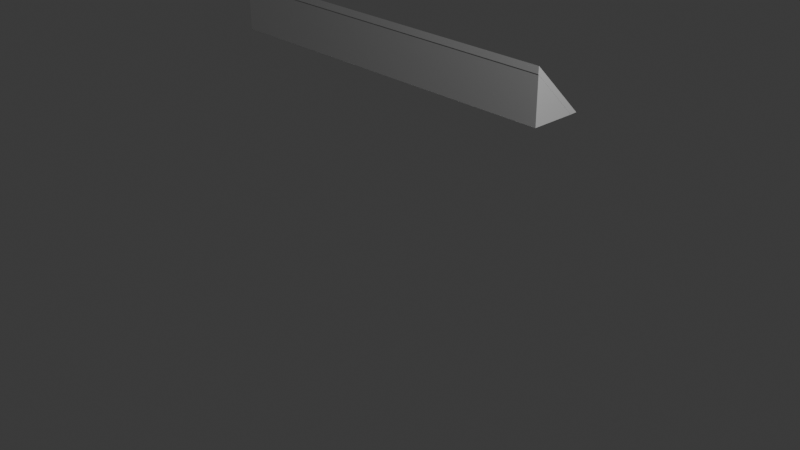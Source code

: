 # Source: table.blend  (saved by Blender 4.2.67; exported with 4.5.12 LTS)
import bpy
from mathutils import Matrix  # noqa: F401  (used for matrix-valued properties, if any)

bpy.ops.wm.read_factory_settings(use_empty=True)
scene = bpy.context.scene
scene.name = 'Scene'

# ---- collections
col_collection = bpy.data.collections.new('Collection'); scene.collection.children.link(col_collection)

# ---- world
world_world = bpy.data.worlds.new('World'); scene.world = world_world
world_world.use_nodes = True; world_world.node_tree.nodes.clear()
_N = world_world.node_tree.nodes; _L = world_world.node_tree.links
n0 = _N.new('ShaderNodeOutputWorld'); n0.name = 'World Output'; n0.location = (300, 300)
n1 = _N.new('ShaderNodeBackground'); n1.name = 'Background'; n1.location = (10, 300)
n1.inputs[0].default_value = (0.05088, 0.05088, 0.05088, 1.0)
_L.new(n1.outputs[0], n0.inputs[0])
n0.is_active_output = True
world_world.color = (0.05088, 0.05088, 0.05088)
world_world.sun_shadow_jitter_overblur = 0.0

# ---- cameras
cam_camera = bpy.data.cameras.new('Camera')
cam_camera.clip_end = 100.0
cam_camera.ortho_scale = 7.314

# ---- lights
light_light = bpy.data.lights.new('Light', 'POINT')
light_light.energy = 1000.0
light_light.shadow_soft_size = 0.1

# ---- meshes
me_cube_003 = bpy.data.meshes.new('Cube.003')
me_cube_003.from_pydata([(-1.0, 1.0, -0.8943), (-1.0, -0.8732, 0.9781), (1.0, 1.0, -0.8943), (1.0, -0.8732, 0.9781), (-1.0, -0.8791, -0.901), (-1.0, 0.7403, -0.901), (-1.0, -0.885, 0.7354), (1.0, -0.8791, -0.901), (1.0, 0.7403, -0.901), (1.0, -0.885, 0.7354)], [], [(0, 1, 3, 2), (1, 0, 5, 6), (6, 5, 8, 9), (5, 4, 7, 8), (9, 3, 1, 6), (9, 8, 2, 3)])
_uv = me_cube_003.uv_layers.new(name='UVMap')
_uv.uv.foreach_set('vector', [0.375, 0.25, 0.625, 0.25, 0.625, 0.5, 0.375, 0.5, 0.625, 0.25, 0.375, 0.25, 0.375, 0.2723, 0.625, 0.2723, 0.625, 0.2723, 0.375, 0.2723, 0.375, 0.4777, 0.625, 0.4777, 0.1473, 0.5, 0.1473, 0.75, 0.3527, 0.75, 0.3527, 0.5, 0.625, 0.4777, 0.625, 0.5, 0.625, 0.25, 0.625, 0.2723, 0.625, 0.4777, 0.375, 0.4777, 0.375, 0.5, 0.625, 0.5])
me_cube_003.update()
me_cube_004 = bpy.data.meshes.new('Cube.004')
me_cube_004.from_pydata([(-1.0, -1.0, -1.0), (-1.0, -1.0, 1.0), (-1.0, 1.0, -1.0), (-1.0, -0.9864, 1.0), (1.0, -1.0, -1.0), (1.0, -1.0, 1.0), (1.0, 1.0, -1.0), (1.0, -0.9864, 1.0)], [], [(0, 1, 3, 2), (2, 3, 7, 6), (6, 7, 5, 4), (4, 5, 1, 0), (2, 6, 4, 0), (7, 3, 1, 5)])
_uv = me_cube_004.uv_layers.new(name='UVMap')
_uv.uv.foreach_set('vector', [0.375, 0.0, 0.625, 0.0, 0.625, 0.25, 0.375, 0.25, 0.375, 0.25, 0.625, 0.25, 0.625, 0.5, 0.375, 0.5, 0.375, 0.5, 0.625, 0.5, 0.625, 0.75, 0.375, 0.75, 0.375, 0.75, 0.625, 0.75, 0.625, 1.0, 0.375, 1.0, 0.125, 0.5, 0.375, 0.5, 0.375, 0.75, 0.125, 0.75, 0.625, 0.5, 0.875, 0.5, 0.875, 0.75, 0.625, 0.75])
me_cube_004.update()
me_cube_006 = bpy.data.meshes.new('Cube.006')
me_cube_006.from_pydata([(-1.0, -1.0, 0.3612), (-1.0, -1.0, 1.0), (-1.0, 1.0, 0.3612), (-1.0, 1.0, 1.0), (1.0, -1.0, 0.3612), (1.0, -1.0, 1.0), (1.0, 1.0, 0.3612), (1.0, 1.0, 1.0), (-1.0, -1.0, 0.8736), (-1.0, 1.0, 0.8736), (1.0, 1.0, 0.8736), (1.0, -1.0, 0.8736), (-1.031, -1.031, 0.8736), (-1.031, -1.031, 1.0), (-1.031, 1.031, 1.0), (1.031, 1.031, 1.0), (1.031, -1.031, 1.0), (-1.031, 1.031, 0.8736), (1.031, -1.031, 0.8736), (-1.025, -1.025, 0.8736), (-1.025, -1.025, 1.0), (-1.025, 1.025, 1.0), (1.025, 1.025, 1.0), (1.025, -1.025, 1.0), (-1.025, 1.025, 0.8736), (1.025, 1.025, 0.8736), (1.025, -1.025, 0.8736), (-1.025, 1.109, 1.0), (1.025, 1.109, 1.0), (-1.025, 1.109, 0.8736), (1.025, 1.109, 0.8736), (-1.025, 1.062, 0.8736), (1.025, 1.062, 0.8736), (-1.025, 1.109, 1.0), (-1.025, 1.109, 0.8736), (-1.025, 1.115, 0.9913), (-1.025, 1.12, 0.9813), (-1.025, 1.123, 0.9703), (-1.025, 1.126, 0.9585), (-1.025, 1.127, 0.9461), (-1.025, 1.127, 0.9333), (-1.025, 1.126, 0.9205), (-1.025, 1.123, 0.9079), (-1.025, 1.12, 0.8957), (-1.025, 1.115, 0.8842), (1.025, 1.109, 0.8736), (1.025, 1.109, 1.0), (1.025, 1.115, 0.8842), (1.025, 1.12, 0.8957), (1.025, 1.123, 0.9079), (1.025, 1.126, 0.9205), (1.025, 1.127, 0.9333), (1.025, 1.127, 0.9461), (1.025, 1.126, 0.9585), (1.025, 1.123, 0.9703), (1.025, 1.12, 0.9813), (1.025, 1.115, 0.9913)], [], [(1, 3, 14, 13), (9, 8, 12, 17), (2, 6, 4, 0), (7, 3, 1, 5), (4, 11, 8, 0), (6, 10, 11, 4), (2, 9, 10, 6), (0, 8, 9, 2), (16, 13, 20, 23), (12, 18, 26, 19), (5, 1, 13, 16), (8, 11, 18, 12), (3, 7, 15, 14), (19, 20, 21, 24), (33, 27, 28, 46), (25, 22, 23, 26), (26, 23, 20, 19), (17, 12, 19, 24), (13, 14, 21, 20), (24, 21, 27, 33, 35, 36, 37, 38, 39, 40, 41, 42, 43, 44, 34, 29, 31), (32, 31, 29, 30), (21, 22, 28, 27), (22, 25, 32, 30, 45, 47, 48, 49, 50, 51, 52, 53, 54, 55, 56, 46, 28), (25, 24, 31, 32), (45, 34, 44, 47), (47, 44, 43, 48), (48, 43, 42, 49), (49, 42, 41, 50), (50, 41, 40, 51), (51, 40, 39, 52), (52, 39, 38, 53), (53, 38, 37, 54), (54, 37, 36, 55), (55, 36, 35, 56), (56, 35, 33, 46), (29, 34, 45, 30), (5, 23, 22, 7), (11, 10, 25, 26)])
_uv = me_cube_006.uv_layers.new(name='UVMap')
_uv.uv.foreach_set('vector', [0.875, 0.75, 0.875, 0.5, 0.875, 0.5, 0.875, 0.75, 0.6092, 0.25, 0.6092, 0.0, 0.6092, 0.0, 0.6092, 0.25, 0.125, 0.5, 0.375, 0.5, 0.375, 0.75, 0.125, 0.75, 0.625, 0.5, 0.875, 0.5, 0.875, 0.75, 0.625, 0.75, 0.375, 0.75, 0.6092, 0.75, 0.6092, 1.0, 0.375, 1.0, 0.375, 0.5, 0.6092, 0.5, 0.6092, 0.75, 0.375, 0.75, 0.375, 0.25, 0.6092, 0.25, 0.6092, 0.5, 0.375, 0.5, 0.375, 0.0, 0.6092, 0.0, 0.6092, 0.25, 0.375, 0.25, 0.625, 0.75, 0.875, 0.75, 0.875, 0.75, 0.625, 0.75, 0.6092, 1.0, 0.6092, 0.75, 0.6092, 0.75, 0.6092, 1.0, 0.625, 0.75, 0.875, 0.75, 0.875, 0.75, 0.625, 0.75, 0.6092, 1.0, 0.6092, 0.75, 0.6092, 0.75, 0.6092, 1.0, 0.875, 0.5, 0.625, 0.5, 0.625, 0.5, 0.875, 0.5, 0.6092, 0.0, 0.625, 0.0, 0.625, 0.25, 0.6092, 0.25, 0.625, 0.25, 0.625, 0.25, 0.625, 0.5, 0.625, 0.5, 0.6092, 0.5, 0.625, 0.5, 0.625, 0.75, 0.6092, 0.75, 0.6092, 0.75, 0.625, 0.75, 0.625, 1.0, 0.6092, 1.0, 0.6092, 0.25, 0.6092, 0.0, 0.6092, 0.0, 0.6092, 0.25, 0.875, 0.75, 0.875, 0.5, 0.875, 0.5, 0.875, 0.75, 0.6092, 0.25, 0.625, 0.25, 0.625, 0.25, 0.625, 0.25, 0.6239, 0.25, 0.6227, 0.25, 0.6213, 0.25, 0.6198, 0.25, 0.6183, 0.25, 0.6167, 0.25, 0.6151, 0.25, 0.6135, 0.25, 0.612, 0.25, 0.6105, 0.25, 0.6092, 0.25, 0.6092, 0.25, 0.6092, 0.25, 0.6092, 0.5, 0.6092, 0.25, 0.6092, 0.25, 0.6092, 0.5, 0.875, 0.5, 0.625, 0.5, 0.625, 0.5, 0.875, 0.5, 0.625, 0.5, 0.6092, 0.5, 0.6092, 0.5, 0.6092, 0.5, 0.6092, 0.5, 0.6105, 0.5, 0.612, 0.5, 0.6135, 0.5, 0.6151, 0.5, 0.6167, 0.5, 0.6183, 0.5, 0.6198, 0.5, 0.6213, 0.5, 0.6227, 0.5, 0.6239, 0.5, 0.625, 0.5, 0.625, 0.5, 0.6092, 0.5, 0.6092, 0.25, 0.6092, 0.25, 0.6092, 0.5, 0.6092, 0.25, 0.6092, 0.25, 0.6105, 0.25, 0.6105, 0.25, 0.6105, 0.25, 0.6105, 0.25, 0.6118, 0.25, 0.6118, 0.25, 0.6118, 0.25, 0.6118, 0.25, 0.6131, 0.25, 0.6131, 0.25, 0.6131, 0.25, 0.6131, 0.25, 0.6143, 0.25, 0.6143, 0.25, 0.6143, 0.25, 0.6143, 0.25, 0.6155, 0.25, 0.6155, 0.25, 0.6155, 0.25, 0.6155, 0.25, 0.618, 0.25, 0.618, 0.25, 0.618, 0.5, 0.618, 0.25, 0.6208, 0.25, 0.6208, 0.5, 0.6208, 0.5, 0.6208, 0.25, 0.6218, 0.25, 0.6218, 0.5, 0.6218, 0.5, 0.6218, 0.25, 0.6229, 0.25, 0.6229, 0.5, 0.6229, 0.5, 0.6229, 0.25, 0.624, 0.25, 0.624, 0.5, 0.624, 0.5, 0.624, 0.25, 0.625, 0.25, 0.625, 0.5, 0.6092, 0.25, 0.6092, 0.25, 0.6092, 0.25, 0.6092, 0.25, 0.625, 0.75, 0.625, 0.75, 0.625, 0.5, 0.625, 0.5, 0.6092, 0.75, 0.6092, 0.5, 0.6092, 0.5, 0.6092, 0.75])
me_cube_006.update()

# ---- objects
ob_light = bpy.data.objects.new('Light', light_light)
ob_camera = bpy.data.objects.new('Camera', cam_camera)
ob_cube_003 = bpy.data.objects.new('Cube.003', me_cube_003)
ob_cube_004 = bpy.data.objects.new('Cube.004', me_cube_004)
ob_cube = bpy.data.objects.new('Cube', me_cube_006)

# ---- transforms, parenting, visibility, modifiers, constraints
ob_light.location = (4.076, 1.005, 5.904)
ob_light.rotation_euler = (0.6503, 0.05522, 1.866)
ob_light.lock_rotations_4d = False
ob_light.empty_display_type = 'ARROWS'
ob_light.color = (0.0, 0.0, 0.0, 0.0)
ob_light.lineart.crease_threshold = 0.0
ob_camera.location = (7.359, -6.926, 4.958)
ob_camera.rotation_euler = (1.109, 0.0, 0.8149)
ob_camera.lock_rotations_4d = False
ob_camera.empty_display_type = 'ARROWS'
ob_camera.color = (0.0, 0.0, 0.0, 0.0)
ob_camera.display_type = 'WIRE'
ob_camera.lineart.crease_threshold = 0.0
ob_cube_003.location = (-2.448, 2.239, 0.8449)
ob_cube_003.scale = (2.587, 0.3761, 0.3761)
ob_cube_004.location = (-2.441, 2.211, 0.8094)
ob_cube_004.scale = (2.581, 0.3024, 0.3024)
ob_cube.location = (-2.457, 0.0, 2.263)
ob_cube.scale = (2.574, 1.0, 1.0)

# ---- collection membership
col_collection.objects.link(ob_light)
col_collection.objects.link(ob_camera)
col_collection.objects.link(ob_cube_003)
col_collection.objects.link(ob_cube_004)
col_collection.objects.link(ob_cube)

# ---- scene / render settings (as saved in the file)
scene.camera = ob_camera
scene.frame_start = 1; scene.frame_end = 250; scene.frame_set(1)
scene.render.engine = 'BLENDER_EEVEE_NEXT'
bpy.context.view_layer.update()
